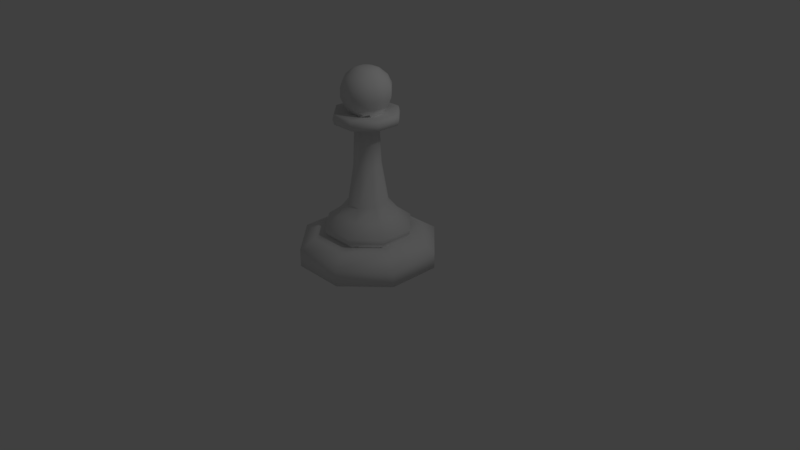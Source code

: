 # Source: basicblackpawnmodel.blend  (saved by Blender 2.79.0; exported with 4.5.12 LTS)
import bpy
from mathutils import Matrix  # noqa: F401  (used for matrix-valued properties, if any)

bpy.ops.wm.read_factory_settings(use_empty=True)
scene = bpy.context.scene
scene.name = 'Scene'

# ---- collections
col_collection_1 = bpy.data.collections.new('Collection 1'); scene.collection.children.link(col_collection_1)

# ---- materials (node trees are filled in below, after node groups)
mat_mainmaterial = bpy.data.materials.new('MainMaterial')
mat_mainmaterial.alpha_threshold = 0.0
mat_mainmaterial.use_transparent_shadow = False
mat_mainmaterial.roughness = 0.5

# ---- material node trees

# ---- world
world_world = bpy.data.worlds.new('World'); scene.world = world_world
world_world.color = (0.05088, 0.05088, 0.05088)
world_world.use_sun_shadow = False
world_world.sun_shadow_jitter_overblur = 0.0
world_world.cycles.sampling_method = 'MANUAL'

# ---- cameras
cam_camera = bpy.data.cameras.new('Camera')
cam_camera.clip_end = 100.0
cam_camera.lens = 35.0
cam_camera.sensor_width = 32.0
cam_camera.sensor_height = 18.0
cam_camera.ortho_scale = 7.314
cam_camera.dof.focus_distance = 0.0
cam_camera.dof.aperture_fstop = 128.0

# ---- lights
light_lamp = bpy.data.lights.new('Lamp', 'POINT')
light_lamp.transmission_factor = 0.0
light_lamp.cutoff_distance = 30.0
light_lamp.energy = 100.0
light_lamp.shadow_buffer_clip_start = 1.001
light_lamp.shadow_soft_size = 0.1
light_lamp.shadow_maximum_resolution = 0.006
light_lamp.use_absolute_resolution = True

# ---- meshes
me_cylinder = bpy.data.meshes.new('Cylinder')
me_cylinder.from_pydata([(-0.3454, -3.645e-08, -0.8338), (-0.3454, 0.2292, -0.8338), (0.3454, -3.645e-08, -0.8338), (0.3454, 0.2292, -0.8338), (0.8338, -1.51e-08, -0.3454), (0.8338, 0.2292, -0.3454), (0.8338, 1.51e-08, 0.3454), (0.8338, 0.2292, 0.3454), (0.3454, 3.645e-08, 0.8338), (0.3454, 0.2292, 0.8338), (-0.3454, 3.645e-08, 0.8338), (-0.3454, 0.2292, 0.8338), (-0.8338, 1.51e-08, 0.3454), (-0.8338, 0.2292, 0.3454), (-0.8338, -1.51e-08, -0.3454), (-0.8338, 0.2292, -0.3454), (0.2687, 0.3504, -0.6488), (-0.2687, 0.3504, -0.6488), (0.6488, 0.3504, -0.2687), (0.6488, 0.3504, 0.2687), (0.2687, 0.3504, 0.6488), (-0.2687, 0.3504, 0.6488), (-0.6488, 0.3504, 0.2687), (-0.6488, 0.3504, -0.2687), (0.201, 0.3504, -0.4852), (-0.201, 0.3504, -0.4852), (0.4852, 0.3504, -0.201), (0.4852, 0.3504, 0.201), (0.201, 0.3504, 0.4852), (-0.201, 0.3504, 0.4852), (-0.4852, 0.3504, 0.201), (-0.4852, 0.3504, -0.201), (0.2165, 0.4716, -0.5228), (-0.2165, 0.4716, -0.5228), (0.5228, 0.4716, -0.2165), (0.5228, 0.4716, 0.2165), (0.2165, 0.4716, 0.5228), (-0.2165, 0.4716, 0.5228), (-0.5228, 0.4716, 0.2165), (-0.5228, 0.4716, -0.2165), (0.1026, 0.7526, -0.2478), (-0.1026, 0.7526, -0.2478), (0.2478, 0.7526, -0.1026), (0.2478, 0.7526, 0.1026), (0.1026, 0.7526, 0.2478), (-0.1026, 0.7526, 0.2478), (-0.2478, 0.7526, 0.1026), (-0.2478, 0.7526, -0.1026), (0.06123, 1.772, -0.1478), (-0.06123, 1.772, -0.1478), (0.1478, 1.772, -0.06123), (0.1478, 1.772, 0.06123), (0.06123, 1.772, 0.1478), (-0.06123, 1.772, 0.1478), (-0.1478, 1.772, 0.06123), (-0.1478, 1.772, -0.06123), (0.06979, 1.262, -0.1685), (0.1685, 1.262, -0.06979), (-0.1685, 1.262, 0.06979), (-0.1685, 1.262, -0.06979), (0.06979, 1.262, 0.1685), (-0.06979, 1.262, 0.1685), (0.1685, 1.262, 0.06979), (-0.06979, 1.262, -0.1685), (0.1554, 1.806, -0.3753), (-0.1554, 1.806, -0.3753), (0.3753, 1.806, -0.1554), (0.3753, 1.806, 0.1554), (0.1554, 1.806, 0.3753), (-0.1554, 1.806, 0.3753), (-0.3753, 1.806, 0.1554), (-0.3753, 1.806, -0.1554), (0.1554, 1.944, -0.3753), (-0.1554, 1.944, -0.3753), (0.3753, 1.944, -0.1554), (0.3753, 1.944, 0.1554), (0.1554, 1.944, 0.3753), (-0.1554, 1.944, 0.3753), (-0.3753, 1.944, 0.1554), (-0.3753, 1.944, -0.1554), (0.07245, 1.91, -0.1749), (-0.07245, 1.91, -0.1749), (0.1749, 1.91, -0.07245), (0.1749, 1.91, 0.07245), (0.07245, 1.91, 0.1749), (-0.07245, 1.91, 0.1749), (-0.1749, 1.91, 0.07245), (-0.1749, 1.91, -0.07245), (0.1044, 2.012, -0.2521), (-0.1044, 2.012, -0.2521), (0.2521, 2.012, -0.1044), (0.2521, 2.012, 0.1044), (0.1044, 2.012, 0.2521), (-0.1044, 2.012, 0.2521), (-0.2521, 2.012, 0.1044), (-0.2521, 2.012, -0.1044), (0.1235, 2.133, -0.2982), (-0.1235, 2.133, -0.2982), (0.2982, 2.133, -0.1235), (0.2982, 2.133, 0.1235), (0.1235, 2.133, 0.2982), (-0.1235, 2.133, 0.2982), (-0.2982, 2.133, 0.1235), (-0.2982, 2.133, -0.1235), (0.1232, 2.248, -0.2974), (-0.1232, 2.248, -0.2974), (0.2974, 2.248, -0.1232), (0.2974, 2.248, 0.1232), (0.1232, 2.248, 0.2974), (-0.1232, 2.248, 0.2974), (-0.2974, 2.248, 0.1232), (-0.2974, 2.248, -0.1232), (0.1034, 2.352, -0.2497), (-0.1034, 2.352, -0.2497), (0.2497, 2.352, -0.1034), (0.2497, 2.352, 0.1034), (0.1034, 2.352, 0.2497), (-0.1034, 2.352, 0.2497), (-0.2497, 2.352, 0.1034), (-0.2497, 2.352, -0.1034), (0.06185, 2.445, -0.1493), (-0.06185, 2.445, -0.1493), (0.1493, 2.445, -0.06185), (0.1493, 2.445, 0.06185), (0.06185, 2.445, 0.1493), (-0.06185, 2.445, 0.1493), (-0.1493, 2.445, 0.06185), (-0.1493, 2.445, -0.06185), (0.03028, 2.472, -0.07311), (-0.03028, 2.472, -0.07311), (0.07311, 2.472, -0.03028), (0.07311, 2.472, 0.03028), (0.03028, 2.472, 0.07311), (-0.03028, 2.472, 0.07311), (-0.07311, 2.472, 0.03028), (-0.07311, 2.472, -0.03028), (-0.3926, 1.875, 0.1626), (-0.3926, 1.875, -0.1626), (0.1626, 1.875, 0.3926), (-0.1626, 1.875, 0.3926), (0.3926, 1.875, -0.1626), (0.3926, 1.875, 0.1626), (-0.1626, 1.875, -0.3926), (0.1626, 1.875, -0.3926), (-0.2159, 0.411, -0.5212), (0.2159, 0.411, -0.5212), (-0.5212, 0.411, -0.2159), (-0.2159, 0.411, 0.5212), (-0.5212, 0.411, 0.2159), (0.5212, 0.411, 0.2159), (0.2159, 0.411, 0.5212), (0.5212, 0.411, -0.2159), (-0.3526, 0.6121, 0.1461), (-0.3526, 0.6121, -0.1461), (0.1461, 0.6121, 0.3526), (-0.1461, 0.6121, 0.3526), (0.3526, 0.6121, -0.1461), (0.3526, 0.6121, 0.1461), (-0.1461, 0.6121, -0.3526), (0.1461, 0.6121, -0.3526)], [], [(0, 1, 3, 2), (2, 3, 5, 4), (4, 5, 7, 6), (6, 7, 9, 8), (8, 9, 11, 10), (10, 11, 13, 12), (5, 3, 16, 18), (12, 13, 15, 14), (14, 15, 1, 0), (0, 2, 4, 6, 8, 10, 12, 14), (22, 21, 29, 30), (11, 9, 20, 21), (1, 15, 23, 17), (3, 1, 17, 16), (7, 5, 18, 19), (13, 11, 21, 22), (9, 7, 19, 20), (15, 13, 22, 23), (145, 144, 33, 32), (20, 19, 27, 28), (18, 16, 24, 26), (23, 22, 30, 31), (21, 20, 28, 29), (19, 18, 26, 27), (16, 17, 25, 24), (17, 23, 31, 25), (153, 152, 46, 47), (144, 146, 39, 33), (148, 147, 37, 38), (150, 149, 35, 36), (151, 145, 32, 34), (146, 148, 38, 39), (147, 150, 36, 37), (149, 151, 34, 35), (57, 56, 48, 50), (155, 154, 44, 45), (157, 156, 42, 43), (159, 158, 41, 40), (158, 153, 47, 41), (152, 155, 45, 46), (154, 157, 43, 44), (156, 159, 40, 42), (49, 55, 71, 65), (59, 58, 54, 55), (61, 60, 52, 53), (62, 57, 50, 51), (56, 63, 49, 48), (63, 59, 55, 49), (58, 61, 53, 54), (60, 62, 51, 52), (44, 43, 62, 60), (46, 45, 61, 58), (41, 47, 59, 63), (40, 41, 63, 56), (43, 42, 57, 62), (45, 44, 60, 61), (47, 46, 58, 59), (42, 40, 56, 57), (137, 136, 78, 79), (54, 53, 69, 70), (52, 51, 67, 68), (50, 48, 64, 66), (55, 54, 70, 71), (53, 52, 68, 69), (51, 50, 66, 67), (48, 49, 65, 64), (76, 75, 83, 84), (139, 138, 76, 77), (141, 140, 74, 75), (143, 142, 73, 72), (142, 137, 79, 73), (136, 139, 77, 78), (138, 141, 75, 76), (140, 143, 72, 74), (81, 87, 95, 89), (74, 72, 80, 82), (79, 78, 86, 87), (77, 76, 84, 85), (75, 74, 82, 83), (72, 73, 81, 80), (73, 79, 87, 81), (78, 77, 85, 86), (93, 92, 100, 101), (86, 85, 93, 94), (84, 83, 91, 92), (82, 80, 88, 90), (87, 86, 94, 95), (85, 84, 92, 93), (83, 82, 90, 91), (80, 81, 89, 88), (103, 102, 110, 111), (91, 90, 98, 99), (88, 89, 97, 96), (89, 95, 103, 97), (94, 93, 101, 102), (92, 91, 99, 100), (90, 88, 96, 98), (95, 94, 102, 103), (110, 109, 117, 118), (101, 100, 108, 109), (99, 98, 106, 107), (96, 97, 105, 104), (97, 103, 111, 105), (102, 101, 109, 110), (100, 99, 107, 108), (98, 96, 104, 106), (112, 113, 121, 120), (108, 107, 115, 116), (106, 104, 112, 114), (111, 110, 118, 119), (109, 108, 116, 117), (107, 106, 114, 115), (104, 105, 113, 112), (105, 111, 119, 113), (127, 126, 134, 135), (113, 119, 127, 121), (118, 117, 125, 126), (116, 115, 123, 124), (114, 112, 120, 122), (119, 118, 126, 127), (117, 116, 124, 125), (115, 114, 122, 123), (128, 129, 135, 134, 133, 132, 131, 130), (125, 124, 132, 133), (123, 122, 130, 131), (120, 121, 129, 128), (121, 127, 135, 129), (126, 125, 133, 134), (124, 123, 131, 132), (122, 120, 128, 130), (66, 64, 143, 140), (68, 67, 141, 138), (70, 69, 139, 136), (65, 71, 137, 142), (64, 65, 142, 143), (67, 66, 140, 141), (69, 68, 138, 139), (71, 70, 136, 137), (27, 26, 151, 149), (29, 28, 150, 147), (31, 30, 148, 146), (26, 24, 145, 151), (28, 27, 149, 150), (30, 29, 147, 148), (25, 31, 146, 144), (24, 25, 144, 145), (34, 32, 159, 156), (36, 35, 157, 154), (38, 37, 155, 152), (33, 39, 153, 158), (32, 33, 158, 159), (35, 34, 156, 157), (37, 36, 154, 155), (39, 38, 152, 153)])
me_cylinder.polygons.foreach_set('use_smooth', [True] * 154)
_uv = me_cylinder.uv_layers.new(name='UVMap')
_uv.uv.foreach_set('vector', [0.8549, 0.8809, 0.8342, 0.8806, 0.8349, 0.8148, 0.8556, 0.8151, 0.8342, 0.9274, 0.8136, 0.9271, 0.8128, 0.8806, 0.8335, 0.8809, 0.8335, 0.8809, 0.8128, 0.8806, 0.8136, 0.8148, 0.8342, 0.8151, 0.9136, 0.6971, 0.893, 0.6968, 0.8923, 0.6503, 0.9129, 0.6506, 0.9129, 0.6506, 0.8923, 0.6503, 0.893, 0.5845, 0.9136, 0.5848, 0.8128, 0.9274, 0.7922, 0.9271, 0.7915, 0.8806, 0.8121, 0.8809, 0.8923, 0.6311, 0.8923, 0.6968, 0.8756, 0.6895, 0.8756, 0.6384, 0.8121, 0.8809, 0.7915, 0.8806, 0.7922, 0.8148, 0.8128, 0.8151, 0.8556, 0.9274, 0.8349, 0.9271, 0.8342, 0.8806, 0.8549, 0.8809, 0.5918, 0.6311, 0.6358, 0.5845, 0.698, 0.5845, 0.742, 0.6311, 0.742, 0.6968, 0.698, 0.7434, 0.6358, 0.7434, 0.5918, 0.6968, 0.7587, 0.6895, 0.7587, 0.6384, 0.7734, 0.6448, 0.7734, 0.6831, 0.742, 0.6311, 0.786, 0.5845, 0.7929, 0.6022, 0.7587, 0.6384, 0.8483, 0.7434, 0.786, 0.7434, 0.7929, 0.7257, 0.8414, 0.7257, 0.8923, 0.6968, 0.8483, 0.7434, 0.8414, 0.7257, 0.8756, 0.6895, 0.8483, 0.5845, 0.8923, 0.6311, 0.8756, 0.6384, 0.8414, 0.6022, 0.742, 0.6968, 0.742, 0.6311, 0.7587, 0.6384, 0.7587, 0.6895, 0.786, 0.5845, 0.8483, 0.5845, 0.8414, 0.6022, 0.7929, 0.6022, 0.786, 0.7434, 0.742, 0.6968, 0.7587, 0.6895, 0.7929, 0.7257, 0.4117, 0.7456, 0.4117, 0.7836, 0.4067, 0.7837, 0.4067, 0.7456, 0.7929, 0.6022, 0.8414, 0.6022, 0.8353, 0.6177, 0.799, 0.6177, 0.8756, 0.6384, 0.8756, 0.6895, 0.8609, 0.6831, 0.8609, 0.6448, 0.7929, 0.7257, 0.7587, 0.6895, 0.7734, 0.6831, 0.799, 0.7102, 0.7587, 0.6384, 0.7929, 0.6022, 0.799, 0.6177, 0.7734, 0.6448, 0.8414, 0.6022, 0.8756, 0.6384, 0.8609, 0.6448, 0.8353, 0.6177, 0.8756, 0.6895, 0.8414, 0.7257, 0.8353, 0.7102, 0.8609, 0.6831, 0.8414, 0.7257, 0.7929, 0.7257, 0.799, 0.7102, 0.8353, 0.7102, 0.2347, 0.8135, 0.259, 0.8116, 0.2562, 0.824, 0.2392, 0.8253, 0.4117, 0.7836, 0.4125, 0.8105, 0.4074, 0.8107, 0.4067, 0.7837, 0.4017, 0.6637, 0.4027, 0.6905, 0.3977, 0.6907, 0.3967, 0.6638, 0.4026, 0.7458, 0.4016, 0.7726, 0.3965, 0.7725, 0.3976, 0.7456, 0.4012, 0.8107, 0.4016, 0.8375, 0.3965, 0.8376, 0.3961, 0.8106, 0.4013, 0.6256, 0.4017, 0.6637, 0.3967, 0.6638, 0.3962, 0.6257, 0.3903, 0.7724, 0.3903, 0.8105, 0.3853, 0.8105, 0.3853, 0.7724, 0.4016, 0.7726, 0.4012, 0.8107, 0.3961, 0.8106, 0.3965, 0.7725, 0.2006, 0.7904, 0.1924, 0.7906, 0.1941, 0.7458, 0.2014, 0.7456, 0.3609, 0.7456, 0.3853, 0.7465, 0.3812, 0.7584, 0.3642, 0.7578, 0.2186, 0.8471, 0.1943, 0.8471, 0.1979, 0.835, 0.215, 0.835, 0.2833, 0.9132, 0.259, 0.9132, 0.2626, 0.9011, 0.2797, 0.9011, 0.1545, 0.7605, 0.1717, 0.7787, 0.1629, 0.7826, 0.1508, 0.7698, 0.1717, 0.8045, 0.1545, 0.8226, 0.1508, 0.8134, 0.1629, 0.8006, 0.1301, 0.8226, 0.1129, 0.8045, 0.1217, 0.8006, 0.1337, 0.8134, 0.1129, 0.7787, 0.1301, 0.7605, 0.1337, 0.7698, 0.1217, 0.7826, 0.246, 0.784, 0.2532, 0.7916, 0.2454, 0.8116, 0.2271, 0.7923, 0.245, 0.8696, 0.2566, 0.8687, 0.259, 0.9135, 0.2488, 0.9143, 0.3654, 0.8025, 0.377, 0.8029, 0.3748, 0.8477, 0.3646, 0.8473, 0.2123, 0.7904, 0.2006, 0.7904, 0.2014, 0.7456, 0.2116, 0.7456, 0.277, 0.8564, 0.2653, 0.8564, 0.266, 0.8116, 0.2762, 0.8116, 0.2368, 0.87, 0.245, 0.8696, 0.2488, 0.9143, 0.2416, 0.9146, 0.3572, 0.802, 0.3654, 0.8025, 0.3646, 0.8473, 0.3574, 0.8468, 0.377, 0.8029, 0.3853, 0.803, 0.3821, 0.8477, 0.3748, 0.8477, 0.2271, 0.8354, 0.215, 0.835, 0.2123, 0.7904, 0.2205, 0.7906, 0.3521, 0.757, 0.3642, 0.7578, 0.3654, 0.8025, 0.3572, 0.802, 0.2271, 0.8259, 0.2392, 0.8253, 0.245, 0.8696, 0.2368, 0.87, 0.2797, 0.9011, 0.2626, 0.9011, 0.2653, 0.8564, 0.277, 0.8564, 0.215, 0.835, 0.1979, 0.835, 0.2006, 0.7904, 0.2123, 0.7904, 0.3642, 0.7578, 0.3812, 0.7584, 0.377, 0.8029, 0.3654, 0.8025, 0.2392, 0.8253, 0.2562, 0.824, 0.2566, 0.8687, 0.245, 0.8696, 0.1979, 0.835, 0.1858, 0.8354, 0.1924, 0.7906, 0.2006, 0.7904, 0.4049, 0.868, 0.4052, 0.8966, 0.3995, 0.8961, 0.3992, 0.8687, 0.2634, 0.7916, 0.2707, 0.784, 0.2896, 0.7923, 0.2713, 0.8116, 0.2707, 0.7732, 0.2634, 0.7656, 0.2713, 0.7456, 0.2896, 0.7649, 0.2532, 0.7656, 0.246, 0.7732, 0.2271, 0.7649, 0.2454, 0.7456, 0.2532, 0.7916, 0.2634, 0.7916, 0.2713, 0.8116, 0.2454, 0.8116, 0.2707, 0.784, 0.2707, 0.7732, 0.2896, 0.7649, 0.2896, 0.7923, 0.2634, 0.7656, 0.2532, 0.7656, 0.2454, 0.7456, 0.2713, 0.7456, 0.246, 0.7732, 0.246, 0.784, 0.2271, 0.7923, 0.2271, 0.7649, 0.3079, 0.8116, 0.2896, 0.7923, 0.3063, 0.785, 0.3148, 0.794, 0.3929, 0.868, 0.3929, 0.8966, 0.3872, 0.896, 0.3872, 0.8686, 0.4031, 0.6931, 0.4027, 0.7217, 0.3971, 0.721, 0.3974, 0.6937, 0.1416, 0.9102, 0.1416, 0.8816, 0.1473, 0.8822, 0.1473, 0.9096, 0.4052, 0.8477, 0.4049, 0.868, 0.3992, 0.8687, 0.3995, 0.8493, 0.4052, 0.8966, 0.406, 0.9169, 0.4002, 0.9154, 0.3995, 0.8961, 0.3929, 0.8966, 0.3934, 0.9169, 0.3877, 0.9153, 0.3872, 0.896, 0.4027, 0.7217, 0.4031, 0.742, 0.3974, 0.7404, 0.3971, 0.721, 0.1774, 0.8532, 0.1774, 0.8404, 0.1838, 0.8376, 0.1838, 0.856, 0.2896, 0.7649, 0.3079, 0.7456, 0.3148, 0.7632, 0.3063, 0.7722, 0.3521, 0.7649, 0.3521, 0.7923, 0.3354, 0.785, 0.3354, 0.7722, 0.3338, 0.8116, 0.3079, 0.8116, 0.3148, 0.794, 0.3269, 0.794, 0.2896, 0.7923, 0.2896, 0.7649, 0.3063, 0.7722, 0.3063, 0.785, 0.3079, 0.7456, 0.3338, 0.7456, 0.3269, 0.7632, 0.3148, 0.7632, 0.3338, 0.7456, 0.3521, 0.7649, 0.3354, 0.7722, 0.3269, 0.7632, 0.3521, 0.7923, 0.3338, 0.8116, 0.3269, 0.794, 0.3354, 0.785, 0.1074, 0.8731, 0.1074, 0.8547, 0.1176, 0.853, 0.1176, 0.8747, 0.3426, 0.864, 0.3426, 0.8512, 0.349, 0.8484, 0.349, 0.8668, 0.349, 0.8145, 0.349, 0.8272, 0.3426, 0.83, 0.3426, 0.8116, 0.3426, 0.8456, 0.3426, 0.8328, 0.349, 0.83, 0.349, 0.8484, 0.2021, 0.8863, 0.1901, 0.8863, 0.1874, 0.8771, 0.2048, 0.8771, 0.09875, 0.8703, 0.09875, 0.8575, 0.1074, 0.8547, 0.1074, 0.8731, 0.383, 0.8869, 0.3709, 0.8869, 0.3682, 0.8777, 0.3856, 0.8777, 0.3807, 0.7028, 0.3928, 0.7028, 0.3955, 0.712, 0.3781, 0.712, 0.2064, 0.8663, 0.1858, 0.8663, 0.1859, 0.8561, 0.2064, 0.8561, 0.3856, 0.8777, 0.3682, 0.8777, 0.3666, 0.8669, 0.3872, 0.8669, 0.3781, 0.712, 0.3955, 0.712, 0.3971, 0.7228, 0.3765, 0.7228, 0.2171, 0.8775, 0.2048, 0.8771, 0.2064, 0.8663, 0.2209, 0.8668, 0.1071, 0.8861, 0.1074, 0.8731, 0.1176, 0.8747, 0.1172, 0.8901, 0.1074, 0.8547, 0.1071, 0.8417, 0.1172, 0.8376, 0.1176, 0.853, 0.3682, 0.8777, 0.3559, 0.8781, 0.3521, 0.8674, 0.3666, 0.8669, 0.2048, 0.8771, 0.1874, 0.8771, 0.1858, 0.8663, 0.2064, 0.8663, 0.1268, 0.8901, 0.1273, 0.8747, 0.1358, 0.873, 0.1355, 0.8859, 0.1176, 0.8747, 0.1176, 0.853, 0.1273, 0.853, 0.1273, 0.8747, 0.3872, 0.8669, 0.3666, 0.8669, 0.3667, 0.8568, 0.3872, 0.8568, 0.3765, 0.7228, 0.3971, 0.7228, 0.397, 0.7329, 0.3765, 0.7329, 0.2209, 0.8668, 0.2064, 0.8663, 0.2064, 0.8561, 0.2209, 0.8566, 0.1172, 0.8901, 0.1176, 0.8747, 0.1273, 0.8747, 0.1268, 0.8901, 0.1176, 0.853, 0.1172, 0.8376, 0.1268, 0.8377, 0.1273, 0.853, 0.3666, 0.8669, 0.3521, 0.8674, 0.3522, 0.8572, 0.3667, 0.8568, 0.1358, 0.8687, 0.1358, 0.8505, 0.1442, 0.8542, 0.1442, 0.865, 0.1273, 0.853, 0.1268, 0.8377, 0.1355, 0.8419, 0.1358, 0.8548, 0.3667, 0.8568, 0.3522, 0.8572, 0.3561, 0.8481, 0.3683, 0.8477, 0.2064, 0.8561, 0.1859, 0.8561, 0.1875, 0.8471, 0.2047, 0.8471, 0.1273, 0.8747, 0.1273, 0.853, 0.1358, 0.8548, 0.1358, 0.873, 0.3872, 0.8568, 0.3667, 0.8568, 0.3683, 0.8477, 0.3855, 0.8477, 0.3765, 0.7329, 0.397, 0.7329, 0.3954, 0.742, 0.3782, 0.742, 0.2209, 0.8566, 0.2064, 0.8561, 0.2047, 0.8471, 0.2169, 0.8475, 0.1514, 0.8465, 0.1617, 0.8465, 0.1591, 0.8532, 0.1541, 0.8532, 0.1358, 0.8505, 0.148, 0.8376, 0.1514, 0.8465, 0.1442, 0.8542, 0.1652, 0.8376, 0.1774, 0.8505, 0.169, 0.8542, 0.1617, 0.8465, 0.1774, 0.8687, 0.1652, 0.8816, 0.1617, 0.8727, 0.169, 0.865, 0.148, 0.8816, 0.1358, 0.8687, 0.1442, 0.865, 0.1514, 0.8727, 0.148, 0.8376, 0.1652, 0.8376, 0.1617, 0.8465, 0.1514, 0.8465, 0.1774, 0.8505, 0.1774, 0.8687, 0.169, 0.865, 0.169, 0.8542, 0.1652, 0.8816, 0.148, 0.8816, 0.1514, 0.8727, 0.1617, 0.8727, 0.1505, 0.8623, 0.1505, 0.8569, 0.1541, 0.8532, 0.1591, 0.8532, 0.1627, 0.8569, 0.1627, 0.8623, 0.1591, 0.866, 0.1541, 0.866, 0.169, 0.8542, 0.169, 0.865, 0.1627, 0.8623, 0.1627, 0.8569, 0.1617, 0.8727, 0.1514, 0.8727, 0.1541, 0.866, 0.1591, 0.866, 0.1442, 0.865, 0.1442, 0.8542, 0.1505, 0.8569, 0.1505, 0.8623, 0.1442, 0.8542, 0.1514, 0.8465, 0.1541, 0.8532, 0.1505, 0.8569, 0.1617, 0.8465, 0.169, 0.8542, 0.1627, 0.8569, 0.1591, 0.8532, 0.169, 0.865, 0.1617, 0.8727, 0.1591, 0.866, 0.1627, 0.8623, 0.1514, 0.8727, 0.1442, 0.865, 0.1505, 0.8623, 0.1541, 0.866, 0.4085, 0.7212, 0.4088, 0.7405, 0.4031, 0.742, 0.4027, 0.7217, 0.3987, 0.896, 0.3992, 0.9153, 0.3934, 0.9169, 0.3929, 0.8966, 0.3992, 0.8493, 0.3987, 0.8686, 0.3929, 0.868, 0.3934, 0.8477, 0.411, 0.8492, 0.4107, 0.8686, 0.4049, 0.868, 0.4052, 0.8477, 0.1358, 0.9096, 0.1358, 0.8822, 0.1416, 0.8816, 0.1416, 0.9102, 0.4088, 0.6938, 0.4085, 0.7212, 0.4027, 0.7217, 0.4031, 0.6931, 0.3987, 0.8686, 0.3987, 0.896, 0.3929, 0.8966, 0.3929, 0.868, 0.4107, 0.8686, 0.411, 0.8959, 0.4052, 0.8966, 0.4049, 0.868, 0.4067, 0.774, 0.4063, 0.8094, 0.4012, 0.8107, 0.4016, 0.7726, 0.3954, 0.7738, 0.3954, 0.8091, 0.3903, 0.8105, 0.3903, 0.7724, 0.4064, 0.6269, 0.4068, 0.6623, 0.4017, 0.6637, 0.4013, 0.6256, 0.4063, 0.8094, 0.4067, 0.8344, 0.4016, 0.8375, 0.4012, 0.8107, 0.3954, 0.8091, 0.3961, 0.8342, 0.391, 0.8373, 0.3903, 0.8105, 0.3961, 0.7487, 0.3954, 0.7738, 0.3903, 0.7724, 0.391, 0.7456, 0.4068, 0.6019, 0.4064, 0.6269, 0.4013, 0.6256, 0.4017, 0.5988, 0.4169, 0.7469, 0.4169, 0.7823, 0.4117, 0.7836, 0.4117, 0.7456, 0.09875, 0.7725, 0.1243, 0.7456, 0.1301, 0.7605, 0.1129, 0.7787, 0.1243, 0.8376, 0.09875, 0.8107, 0.1129, 0.8045, 0.1301, 0.8226, 0.1858, 0.8107, 0.1603, 0.8376, 0.1545, 0.8226, 0.1717, 0.8045, 0.1603, 0.7456, 0.1858, 0.7725, 0.1717, 0.7787, 0.1545, 0.7605, 0.1243, 0.7456, 0.1603, 0.7456, 0.1545, 0.7605, 0.1301, 0.7605, 0.09875, 0.8107, 0.09875, 0.7725, 0.1129, 0.7787, 0.1129, 0.8045, 0.1603, 0.8376, 0.1243, 0.8376, 0.1301, 0.8226, 0.1545, 0.8226, 0.1858, 0.7725, 0.1858, 0.8107, 0.1717, 0.8045, 0.1717, 0.7787])
me_cylinder.materials.append(mat_mainmaterial)
me_cylinder.use_remesh_preserve_volume = False
me_cylinder.use_remesh_preserve_attributes = False
me_cylinder.use_mirror_vertex_groups = False
me_cylinder.update()

# ---- objects
ob_cylinder = bpy.data.objects.new('Cylinder', me_cylinder)
ob_lamp = bpy.data.objects.new('Lamp', light_lamp)
ob_camera = bpy.data.objects.new('Camera', cam_camera)

# ---- transforms, parenting, visibility, modifiers, constraints
ob_cylinder.location = (0.0, 0.0, 0.0)
ob_cylinder.rotation_euler = (1.571, 0.0, 0.0)
ob_cylinder.lineart.crease_threshold = 0.0
ob_lamp.location = (4.076, 1.005, 5.904)
ob_lamp.rotation_euler = (0.6503, 0.05522, 1.866)
ob_lamp.lock_rotations_4d = False
ob_lamp.empty_display_type = 'ARROWS'
ob_lamp.color = (0.0, 0.0, 0.0, 0.0)
ob_lamp.hide_viewport = True
ob_lamp.lineart.crease_threshold = 0.0
ob_camera.location = (7.481, -6.508, 5.344)
ob_camera.rotation_euler = (1.109, 0.0, 0.8149)
ob_camera.lock_rotations_4d = False
ob_camera.empty_display_type = 'ARROWS'
ob_camera.color = (0.0, 0.0, 0.0, 0.0)
ob_camera.hide_viewport = True
ob_camera.display_type = 'WIRE'
ob_camera.lineart.crease_threshold = 0.0

# ---- collection membership
col_collection_1.objects.link(ob_cylinder)
col_collection_1.objects.link(ob_lamp)
col_collection_1.objects.link(ob_camera)

# ---- scene / render settings (as saved in the file)
scene.camera = ob_camera
scene.frame_start = 1; scene.frame_end = 250; scene.frame_set(1)
scene.render.engine = 'BLENDER_EEVEE_NEXT'
scene.render.resolution_percentage = 50
scene.render.dither_intensity = 0.0
scene.cycles.use_denoising = False
scene.cycles.samples = 128
scene.cycles.sampling_pattern = 'TABULATED_SOBOL'
scene.cycles.use_adaptive_sampling = False
scene.cycles.use_light_tree = False
scene.cycles.blur_glossy = 0.0
scene.cycles.sample_clamp_indirect = 0.0
scene.view_settings.view_transform = 'Standard'
bpy.context.view_layer.update()
